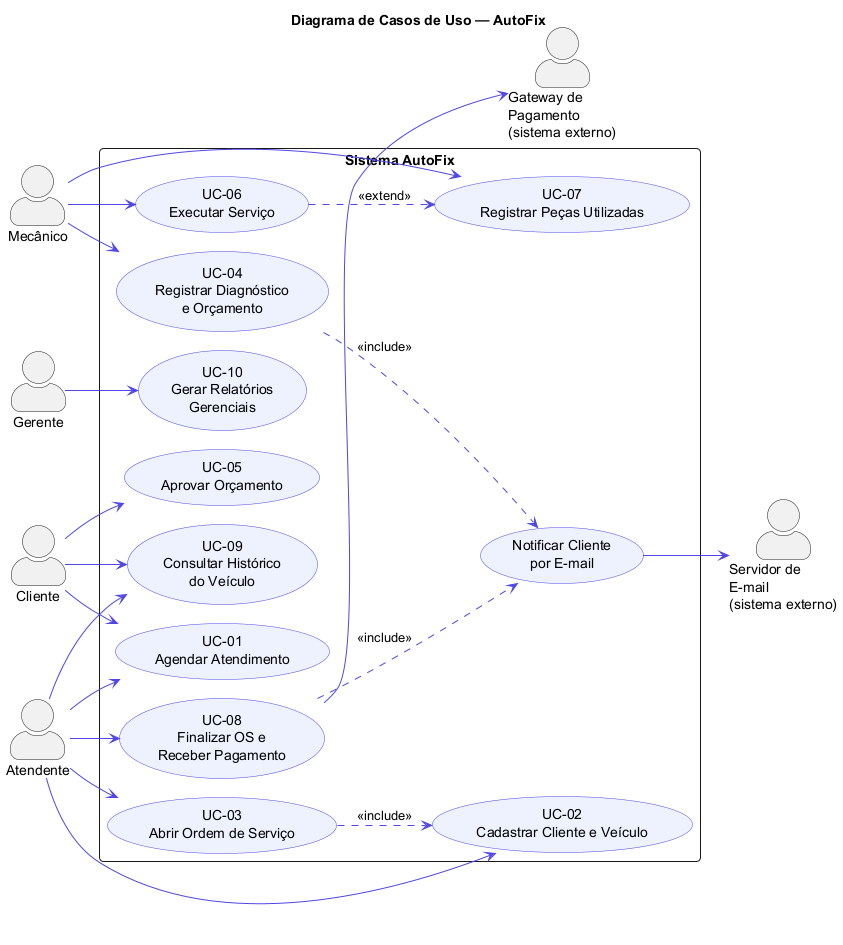

The diagram above was rendered by PlantUML. Its source (embedded in the PNG):
@startuml Casos de Uso - AutoFix
!pragma layout smetana
left to right direction
skinparam actorStyle awesome
skinparam usecase {
  BackgroundColor #EEF2FF
  BorderColor #4F46E5
  ArrowColor #4F46E5
}
skinparam roundcorner 8

title Diagrama de Casos de Uso — AutoFix\n

actor "Cliente" as CLI
actor "Atendente" as ATE
actor "Mecânico" as MEC
actor "Gerente" as GER
actor "Gateway de\nPagamento\n(sistema externo)" as PAG
actor "Servidor de\nE-mail\n(sistema externo)" as SMTP

rectangle "Sistema AutoFix" {
  usecase "UC-01\nAgendar Atendimento" as UC01
  usecase "UC-02\nCadastrar Cliente e Veículo" as UC02
  usecase "UC-03\nAbrir Ordem de Serviço" as UC03
  usecase "UC-04\nRegistrar Diagnóstico\ne Orçamento" as UC04
  usecase "UC-05\nAprovar Orçamento" as UC05
  usecase "UC-06\nExecutar Serviço" as UC06
  usecase "UC-07\nRegistrar Peças Utilizadas" as UC07
  usecase "UC-08\nFinalizar OS e\nReceber Pagamento" as UC08
  usecase "UC-09\nConsultar Histórico\ndo Veículo" as UC09
  usecase "UC-10\nGerar Relatórios\nGerenciais" as UC10
  usecase "Notificar Cliente\npor E-mail" as UCN
}

CLI --> UC01
CLI --> UC05
CLI --> UC09

ATE --> UC01
ATE --> UC02
ATE --> UC03
ATE --> UC08
ATE --> UC09

MEC --> UC04
MEC --> UC06
MEC --> UC07

GER --> UC10

UC03 ..> UC02 : <<include>>
UC06 ..> UC07 : <<extend>>
UC04 ..> UCN : <<include>>
UC08 ..> UCN : <<include>>

UC08 --> PAG
UCN --> SMTP

@enduml